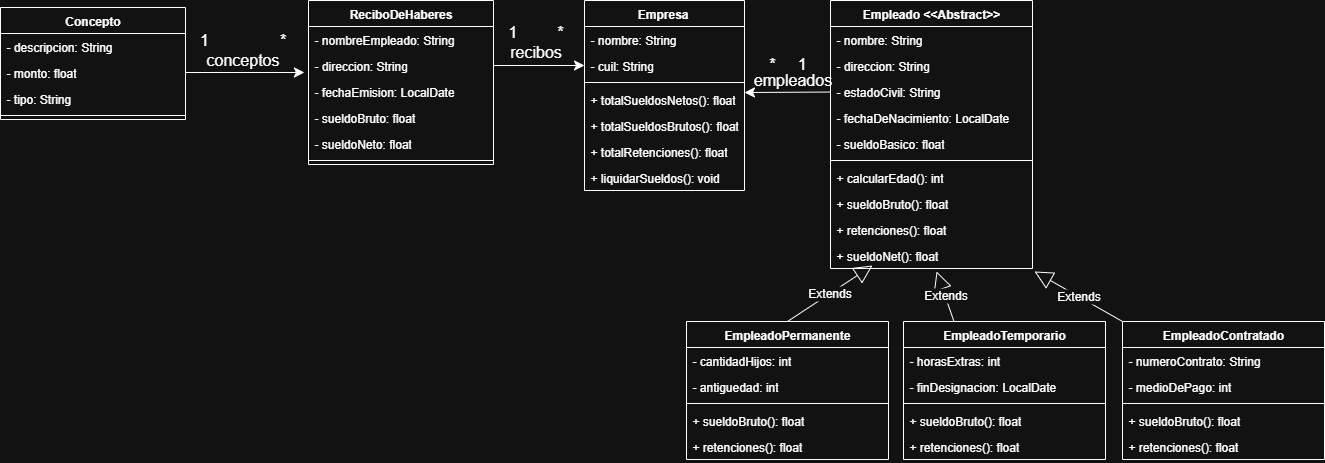

The diagram above was exported from draw.io. Its source (the exported page's mxGraphModel, read from the mxfile embedded in the PNG):
<mxGraphModel dx="1701" dy="1124" grid="0" gridSize="10" guides="1" tooltips="1" connect="1" arrows="1" fold="1" page="0" pageScale="1" pageWidth="827" pageHeight="1169" math="0" shadow="0">
  <root>
    <mxCell id="0" />
    <mxCell id="1" parent="0" />
    <mxCell id="yWH827ujZKHylP0ubGCk-2" value="Empresa&lt;span style=&quot;white-space: pre;&quot;&gt;&#09;&lt;/span&gt;" style="swimlane;fontStyle=1;align=center;verticalAlign=top;childLayout=stackLayout;horizontal=1;startSize=26;horizontalStack=0;resizeParent=1;resizeParentMax=0;resizeLast=0;collapsible=1;marginBottom=0;whiteSpace=wrap;html=1;" vertex="1" parent="1">
      <mxGeometry x="247" y="-74" width="160" height="190" as="geometry" />
    </mxCell>
    <mxCell id="yWH827ujZKHylP0ubGCk-3" value="- nombre: String" style="text;strokeColor=none;fillColor=none;align=left;verticalAlign=top;spacingLeft=4;spacingRight=4;overflow=hidden;rotatable=0;points=[[0,0.5],[1,0.5]];portConstraint=eastwest;whiteSpace=wrap;html=1;" vertex="1" parent="yWH827ujZKHylP0ubGCk-2">
      <mxGeometry y="26" width="160" height="26" as="geometry" />
    </mxCell>
    <mxCell id="yWH827ujZKHylP0ubGCk-9" value="- cuil: String" style="text;strokeColor=none;fillColor=none;align=left;verticalAlign=top;spacingLeft=4;spacingRight=4;overflow=hidden;rotatable=0;points=[[0,0.5],[1,0.5]];portConstraint=eastwest;whiteSpace=wrap;html=1;" vertex="1" parent="yWH827ujZKHylP0ubGCk-2">
      <mxGeometry y="52" width="160" height="26" as="geometry" />
    </mxCell>
    <mxCell id="yWH827ujZKHylP0ubGCk-4" value="" style="line;strokeWidth=1;fillColor=none;align=left;verticalAlign=middle;spacingTop=-1;spacingLeft=3;spacingRight=3;rotatable=0;labelPosition=right;points=[];portConstraint=eastwest;strokeColor=inherit;" vertex="1" parent="yWH827ujZKHylP0ubGCk-2">
      <mxGeometry y="78" width="160" height="8" as="geometry" />
    </mxCell>
    <mxCell id="yWH827ujZKHylP0ubGCk-5" value="+ totalSueldosNetos(): float" style="text;strokeColor=none;fillColor=none;align=left;verticalAlign=top;spacingLeft=4;spacingRight=4;overflow=hidden;rotatable=0;points=[[0,0.5],[1,0.5]];portConstraint=eastwest;whiteSpace=wrap;html=1;" vertex="1" parent="yWH827ujZKHylP0ubGCk-2">
      <mxGeometry y="86" width="160" height="26" as="geometry" />
    </mxCell>
    <mxCell id="yWH827ujZKHylP0ubGCk-7" value="+ totalSueldosBrutos(): float" style="text;strokeColor=none;fillColor=none;align=left;verticalAlign=top;spacingLeft=4;spacingRight=4;overflow=hidden;rotatable=0;points=[[0,0.5],[1,0.5]];portConstraint=eastwest;whiteSpace=wrap;html=1;" vertex="1" parent="yWH827ujZKHylP0ubGCk-2">
      <mxGeometry y="112" width="160" height="26" as="geometry" />
    </mxCell>
    <mxCell id="yWH827ujZKHylP0ubGCk-8" value="+ totalRetenciones(): float" style="text;strokeColor=none;fillColor=none;align=left;verticalAlign=top;spacingLeft=4;spacingRight=4;overflow=hidden;rotatable=0;points=[[0,0.5],[1,0.5]];portConstraint=eastwest;whiteSpace=wrap;html=1;" vertex="1" parent="yWH827ujZKHylP0ubGCk-2">
      <mxGeometry y="138" width="160" height="26" as="geometry" />
    </mxCell>
    <mxCell id="yWH827ujZKHylP0ubGCk-10" value="+ liquidarSueldos(): void" style="text;strokeColor=none;fillColor=none;align=left;verticalAlign=top;spacingLeft=4;spacingRight=4;overflow=hidden;rotatable=0;points=[[0,0.5],[1,0.5]];portConstraint=eastwest;whiteSpace=wrap;html=1;" vertex="1" parent="yWH827ujZKHylP0ubGCk-2">
      <mxGeometry y="164" width="160" height="26" as="geometry" />
    </mxCell>
    <mxCell id="yWH827ujZKHylP0ubGCk-11" value="Empleado &amp;lt;&amp;lt;Abstract&amp;gt;&amp;gt;" style="swimlane;fontStyle=1;align=center;verticalAlign=top;childLayout=stackLayout;horizontal=1;startSize=26;horizontalStack=0;resizeParent=1;resizeParentMax=0;resizeLast=0;collapsible=1;marginBottom=0;whiteSpace=wrap;html=1;" vertex="1" parent="1">
      <mxGeometry x="493" y="-74" width="202" height="268" as="geometry" />
    </mxCell>
    <mxCell id="yWH827ujZKHylP0ubGCk-12" value="- nombre: String" style="text;strokeColor=none;fillColor=none;align=left;verticalAlign=top;spacingLeft=4;spacingRight=4;overflow=hidden;rotatable=0;points=[[0,0.5],[1,0.5]];portConstraint=eastwest;whiteSpace=wrap;html=1;" vertex="1" parent="yWH827ujZKHylP0ubGCk-11">
      <mxGeometry y="26" width="202" height="26" as="geometry" />
    </mxCell>
    <mxCell id="yWH827ujZKHylP0ubGCk-13" value="- direccion: String" style="text;strokeColor=none;fillColor=none;align=left;verticalAlign=top;spacingLeft=4;spacingRight=4;overflow=hidden;rotatable=0;points=[[0,0.5],[1,0.5]];portConstraint=eastwest;whiteSpace=wrap;html=1;" vertex="1" parent="yWH827ujZKHylP0ubGCk-11">
      <mxGeometry y="52" width="202" height="26" as="geometry" />
    </mxCell>
    <mxCell id="yWH827ujZKHylP0ubGCk-19" value="- estadoCivil: String" style="text;strokeColor=none;fillColor=none;align=left;verticalAlign=top;spacingLeft=4;spacingRight=4;overflow=hidden;rotatable=0;points=[[0,0.5],[1,0.5]];portConstraint=eastwest;whiteSpace=wrap;html=1;" vertex="1" parent="yWH827ujZKHylP0ubGCk-11">
      <mxGeometry y="78" width="202" height="26" as="geometry" />
    </mxCell>
    <mxCell id="yWH827ujZKHylP0ubGCk-20" value="- fechaDeNacimiento: LocalDate" style="text;strokeColor=none;fillColor=none;align=left;verticalAlign=top;spacingLeft=4;spacingRight=4;overflow=hidden;rotatable=0;points=[[0,0.5],[1,0.5]];portConstraint=eastwest;whiteSpace=wrap;html=1;" vertex="1" parent="yWH827ujZKHylP0ubGCk-11">
      <mxGeometry y="104" width="202" height="26" as="geometry" />
    </mxCell>
    <mxCell id="yWH827ujZKHylP0ubGCk-21" value="- sueldoBasico: float" style="text;strokeColor=none;fillColor=none;align=left;verticalAlign=top;spacingLeft=4;spacingRight=4;overflow=hidden;rotatable=0;points=[[0,0.5],[1,0.5]];portConstraint=eastwest;whiteSpace=wrap;html=1;" vertex="1" parent="yWH827ujZKHylP0ubGCk-11">
      <mxGeometry y="130" width="202" height="26" as="geometry" />
    </mxCell>
    <mxCell id="yWH827ujZKHylP0ubGCk-14" value="" style="line;strokeWidth=1;fillColor=none;align=left;verticalAlign=middle;spacingTop=-1;spacingLeft=3;spacingRight=3;rotatable=0;labelPosition=right;points=[];portConstraint=eastwest;strokeColor=inherit;" vertex="1" parent="yWH827ujZKHylP0ubGCk-11">
      <mxGeometry y="156" width="202" height="8" as="geometry" />
    </mxCell>
    <mxCell id="yWH827ujZKHylP0ubGCk-15" value="+ calcularEdad(): int" style="text;strokeColor=none;fillColor=none;align=left;verticalAlign=top;spacingLeft=4;spacingRight=4;overflow=hidden;rotatable=0;points=[[0,0.5],[1,0.5]];portConstraint=eastwest;whiteSpace=wrap;html=1;" vertex="1" parent="yWH827ujZKHylP0ubGCk-11">
      <mxGeometry y="164" width="202" height="26" as="geometry" />
    </mxCell>
    <mxCell id="yWH827ujZKHylP0ubGCk-16" value="+ sueldoBruto(): float" style="text;strokeColor=none;fillColor=none;align=left;verticalAlign=top;spacingLeft=4;spacingRight=4;overflow=hidden;rotatable=0;points=[[0,0.5],[1,0.5]];portConstraint=eastwest;whiteSpace=wrap;html=1;" vertex="1" parent="yWH827ujZKHylP0ubGCk-11">
      <mxGeometry y="190" width="202" height="26" as="geometry" />
    </mxCell>
    <mxCell id="yWH827ujZKHylP0ubGCk-17" value="+ retenciones(): float" style="text;strokeColor=none;fillColor=none;align=left;verticalAlign=top;spacingLeft=4;spacingRight=4;overflow=hidden;rotatable=0;points=[[0,0.5],[1,0.5]];portConstraint=eastwest;whiteSpace=wrap;html=1;" vertex="1" parent="yWH827ujZKHylP0ubGCk-11">
      <mxGeometry y="216" width="202" height="26" as="geometry" />
    </mxCell>
    <mxCell id="yWH827ujZKHylP0ubGCk-18" value="+ sueldoNet(): float" style="text;strokeColor=none;fillColor=none;align=left;verticalAlign=top;spacingLeft=4;spacingRight=4;overflow=hidden;rotatable=0;points=[[0,0.5],[1,0.5]];portConstraint=eastwest;whiteSpace=wrap;html=1;" vertex="1" parent="yWH827ujZKHylP0ubGCk-11">
      <mxGeometry y="242" width="202" height="26" as="geometry" />
    </mxCell>
    <mxCell id="yWH827ujZKHylP0ubGCk-22" value="EmpleadoPermanente" style="swimlane;fontStyle=1;align=center;verticalAlign=top;childLayout=stackLayout;horizontal=1;startSize=26;horizontalStack=0;resizeParent=1;resizeParentMax=0;resizeLast=0;collapsible=1;marginBottom=0;whiteSpace=wrap;html=1;" vertex="1" parent="1">
      <mxGeometry x="349" y="247" width="202" height="138" as="geometry" />
    </mxCell>
    <mxCell id="yWH827ujZKHylP0ubGCk-26" value="- cantidadHijos: int" style="text;strokeColor=none;fillColor=none;align=left;verticalAlign=top;spacingLeft=4;spacingRight=4;overflow=hidden;rotatable=0;points=[[0,0.5],[1,0.5]];portConstraint=eastwest;whiteSpace=wrap;html=1;" vertex="1" parent="yWH827ujZKHylP0ubGCk-22">
      <mxGeometry y="26" width="202" height="26" as="geometry" />
    </mxCell>
    <mxCell id="yWH827ujZKHylP0ubGCk-27" value="- antiguedad: int" style="text;strokeColor=none;fillColor=none;align=left;verticalAlign=top;spacingLeft=4;spacingRight=4;overflow=hidden;rotatable=0;points=[[0,0.5],[1,0.5]];portConstraint=eastwest;whiteSpace=wrap;html=1;" vertex="1" parent="yWH827ujZKHylP0ubGCk-22">
      <mxGeometry y="52" width="202" height="26" as="geometry" />
    </mxCell>
    <mxCell id="yWH827ujZKHylP0ubGCk-28" value="" style="line;strokeWidth=1;fillColor=none;align=left;verticalAlign=middle;spacingTop=-1;spacingLeft=3;spacingRight=3;rotatable=0;labelPosition=right;points=[];portConstraint=eastwest;strokeColor=inherit;" vertex="1" parent="yWH827ujZKHylP0ubGCk-22">
      <mxGeometry y="78" width="202" height="8" as="geometry" />
    </mxCell>
    <mxCell id="yWH827ujZKHylP0ubGCk-30" value="+ sueldoBruto(): float" style="text;strokeColor=none;fillColor=none;align=left;verticalAlign=top;spacingLeft=4;spacingRight=4;overflow=hidden;rotatable=0;points=[[0,0.5],[1,0.5]];portConstraint=eastwest;whiteSpace=wrap;html=1;" vertex="1" parent="yWH827ujZKHylP0ubGCk-22">
      <mxGeometry y="86" width="202" height="26" as="geometry" />
    </mxCell>
    <mxCell id="yWH827ujZKHylP0ubGCk-31" value="+ retenciones(): float" style="text;strokeColor=none;fillColor=none;align=left;verticalAlign=top;spacingLeft=4;spacingRight=4;overflow=hidden;rotatable=0;points=[[0,0.5],[1,0.5]];portConstraint=eastwest;whiteSpace=wrap;html=1;" vertex="1" parent="yWH827ujZKHylP0ubGCk-22">
      <mxGeometry y="112" width="202" height="26" as="geometry" />
    </mxCell>
    <mxCell id="yWH827ujZKHylP0ubGCk-33" value="EmpleadoContratado" style="swimlane;fontStyle=1;align=center;verticalAlign=top;childLayout=stackLayout;horizontal=1;startSize=26;horizontalStack=0;resizeParent=1;resizeParentMax=0;resizeLast=0;collapsible=1;marginBottom=0;whiteSpace=wrap;html=1;" vertex="1" parent="1">
      <mxGeometry x="785" y="247" width="202" height="138" as="geometry" />
    </mxCell>
    <mxCell id="yWH827ujZKHylP0ubGCk-34" value="- numeroContrato: String" style="text;strokeColor=none;fillColor=none;align=left;verticalAlign=top;spacingLeft=4;spacingRight=4;overflow=hidden;rotatable=0;points=[[0,0.5],[1,0.5]];portConstraint=eastwest;whiteSpace=wrap;html=1;" vertex="1" parent="yWH827ujZKHylP0ubGCk-33">
      <mxGeometry y="26" width="202" height="26" as="geometry" />
    </mxCell>
    <mxCell id="yWH827ujZKHylP0ubGCk-35" value="- medioDePago: int" style="text;strokeColor=none;fillColor=none;align=left;verticalAlign=top;spacingLeft=4;spacingRight=4;overflow=hidden;rotatable=0;points=[[0,0.5],[1,0.5]];portConstraint=eastwest;whiteSpace=wrap;html=1;" vertex="1" parent="yWH827ujZKHylP0ubGCk-33">
      <mxGeometry y="52" width="202" height="26" as="geometry" />
    </mxCell>
    <mxCell id="yWH827ujZKHylP0ubGCk-36" value="" style="line;strokeWidth=1;fillColor=none;align=left;verticalAlign=middle;spacingTop=-1;spacingLeft=3;spacingRight=3;rotatable=0;labelPosition=right;points=[];portConstraint=eastwest;strokeColor=inherit;" vertex="1" parent="yWH827ujZKHylP0ubGCk-33">
      <mxGeometry y="78" width="202" height="8" as="geometry" />
    </mxCell>
    <mxCell id="yWH827ujZKHylP0ubGCk-37" value="+ sueldoBruto(): float" style="text;strokeColor=none;fillColor=none;align=left;verticalAlign=top;spacingLeft=4;spacingRight=4;overflow=hidden;rotatable=0;points=[[0,0.5],[1,0.5]];portConstraint=eastwest;whiteSpace=wrap;html=1;" vertex="1" parent="yWH827ujZKHylP0ubGCk-33">
      <mxGeometry y="86" width="202" height="26" as="geometry" />
    </mxCell>
    <mxCell id="yWH827ujZKHylP0ubGCk-38" value="+ retenciones(): float" style="text;strokeColor=none;fillColor=none;align=left;verticalAlign=top;spacingLeft=4;spacingRight=4;overflow=hidden;rotatable=0;points=[[0,0.5],[1,0.5]];portConstraint=eastwest;whiteSpace=wrap;html=1;" vertex="1" parent="yWH827ujZKHylP0ubGCk-33">
      <mxGeometry y="112" width="202" height="26" as="geometry" />
    </mxCell>
    <mxCell id="yWH827ujZKHylP0ubGCk-39" value="EmpleadoTemporario" style="swimlane;fontStyle=1;align=center;verticalAlign=top;childLayout=stackLayout;horizontal=1;startSize=26;horizontalStack=0;resizeParent=1;resizeParentMax=0;resizeLast=0;collapsible=1;marginBottom=0;whiteSpace=wrap;html=1;" vertex="1" parent="1">
      <mxGeometry x="566" y="247" width="202" height="138" as="geometry" />
    </mxCell>
    <mxCell id="yWH827ujZKHylP0ubGCk-40" value="- horasExtras: int" style="text;strokeColor=none;fillColor=none;align=left;verticalAlign=top;spacingLeft=4;spacingRight=4;overflow=hidden;rotatable=0;points=[[0,0.5],[1,0.5]];portConstraint=eastwest;whiteSpace=wrap;html=1;" vertex="1" parent="yWH827ujZKHylP0ubGCk-39">
      <mxGeometry y="26" width="202" height="26" as="geometry" />
    </mxCell>
    <mxCell id="yWH827ujZKHylP0ubGCk-41" value="- finDesignacion: LocalDate" style="text;strokeColor=none;fillColor=none;align=left;verticalAlign=top;spacingLeft=4;spacingRight=4;overflow=hidden;rotatable=0;points=[[0,0.5],[1,0.5]];portConstraint=eastwest;whiteSpace=wrap;html=1;" vertex="1" parent="yWH827ujZKHylP0ubGCk-39">
      <mxGeometry y="52" width="202" height="26" as="geometry" />
    </mxCell>
    <mxCell id="yWH827ujZKHylP0ubGCk-42" value="" style="line;strokeWidth=1;fillColor=none;align=left;verticalAlign=middle;spacingTop=-1;spacingLeft=3;spacingRight=3;rotatable=0;labelPosition=right;points=[];portConstraint=eastwest;strokeColor=inherit;" vertex="1" parent="yWH827ujZKHylP0ubGCk-39">
      <mxGeometry y="78" width="202" height="8" as="geometry" />
    </mxCell>
    <mxCell id="yWH827ujZKHylP0ubGCk-43" value="+ sueldoBruto(): float" style="text;strokeColor=none;fillColor=none;align=left;verticalAlign=top;spacingLeft=4;spacingRight=4;overflow=hidden;rotatable=0;points=[[0,0.5],[1,0.5]];portConstraint=eastwest;whiteSpace=wrap;html=1;" vertex="1" parent="yWH827ujZKHylP0ubGCk-39">
      <mxGeometry y="86" width="202" height="26" as="geometry" />
    </mxCell>
    <mxCell id="yWH827ujZKHylP0ubGCk-44" value="+ retenciones(): float" style="text;strokeColor=none;fillColor=none;align=left;verticalAlign=top;spacingLeft=4;spacingRight=4;overflow=hidden;rotatable=0;points=[[0,0.5],[1,0.5]];portConstraint=eastwest;whiteSpace=wrap;html=1;" vertex="1" parent="yWH827ujZKHylP0ubGCk-39">
      <mxGeometry y="112" width="202" height="26" as="geometry" />
    </mxCell>
    <mxCell id="yWH827ujZKHylP0ubGCk-45" value="ReciboDeHaberes" style="swimlane;fontStyle=1;align=center;verticalAlign=top;childLayout=stackLayout;horizontal=1;startSize=26;horizontalStack=0;resizeParent=1;resizeParentMax=0;resizeLast=0;collapsible=1;marginBottom=0;whiteSpace=wrap;html=1;" vertex="1" parent="1">
      <mxGeometry x="-29" y="-74" width="185" height="164" as="geometry" />
    </mxCell>
    <mxCell id="yWH827ujZKHylP0ubGCk-46" value="- nombreEmpleado: String" style="text;strokeColor=none;fillColor=none;align=left;verticalAlign=top;spacingLeft=4;spacingRight=4;overflow=hidden;rotatable=0;points=[[0,0.5],[1,0.5]];portConstraint=eastwest;whiteSpace=wrap;html=1;" vertex="1" parent="yWH827ujZKHylP0ubGCk-45">
      <mxGeometry y="26" width="185" height="26" as="geometry" />
    </mxCell>
    <mxCell id="yWH827ujZKHylP0ubGCk-53" value="- direccion: String" style="text;strokeColor=none;fillColor=none;align=left;verticalAlign=top;spacingLeft=4;spacingRight=4;overflow=hidden;rotatable=0;points=[[0,0.5],[1,0.5]];portConstraint=eastwest;whiteSpace=wrap;html=1;" vertex="1" parent="yWH827ujZKHylP0ubGCk-45">
      <mxGeometry y="52" width="185" height="26" as="geometry" />
    </mxCell>
    <mxCell id="yWH827ujZKHylP0ubGCk-54" value="- fechaEmision: LocalDate" style="text;strokeColor=none;fillColor=none;align=left;verticalAlign=top;spacingLeft=4;spacingRight=4;overflow=hidden;rotatable=0;points=[[0,0.5],[1,0.5]];portConstraint=eastwest;whiteSpace=wrap;html=1;" vertex="1" parent="yWH827ujZKHylP0ubGCk-45">
      <mxGeometry y="78" width="185" height="26" as="geometry" />
    </mxCell>
    <mxCell id="yWH827ujZKHylP0ubGCk-55" value="- sueldoBruto: float" style="text;strokeColor=none;fillColor=none;align=left;verticalAlign=top;spacingLeft=4;spacingRight=4;overflow=hidden;rotatable=0;points=[[0,0.5],[1,0.5]];portConstraint=eastwest;whiteSpace=wrap;html=1;" vertex="1" parent="yWH827ujZKHylP0ubGCk-45">
      <mxGeometry y="104" width="185" height="26" as="geometry" />
    </mxCell>
    <mxCell id="yWH827ujZKHylP0ubGCk-56" value="- sueldoNeto: float" style="text;strokeColor=none;fillColor=none;align=left;verticalAlign=top;spacingLeft=4;spacingRight=4;overflow=hidden;rotatable=0;points=[[0,0.5],[1,0.5]];portConstraint=eastwest;whiteSpace=wrap;html=1;" vertex="1" parent="yWH827ujZKHylP0ubGCk-45">
      <mxGeometry y="130" width="185" height="26" as="geometry" />
    </mxCell>
    <mxCell id="yWH827ujZKHylP0ubGCk-48" value="" style="line;strokeWidth=1;fillColor=none;align=left;verticalAlign=middle;spacingTop=-1;spacingLeft=3;spacingRight=3;rotatable=0;labelPosition=right;points=[];portConstraint=eastwest;strokeColor=inherit;" vertex="1" parent="yWH827ujZKHylP0ubGCk-45">
      <mxGeometry y="156" width="185" height="8" as="geometry" />
    </mxCell>
    <mxCell id="yWH827ujZKHylP0ubGCk-57" value="Concepto" style="swimlane;fontStyle=1;align=center;verticalAlign=top;childLayout=stackLayout;horizontal=1;startSize=26;horizontalStack=0;resizeParent=1;resizeParentMax=0;resizeLast=0;collapsible=1;marginBottom=0;whiteSpace=wrap;html=1;" vertex="1" parent="1">
      <mxGeometry x="-337" y="-67" width="185" height="112" as="geometry" />
    </mxCell>
    <mxCell id="yWH827ujZKHylP0ubGCk-58" value="- descripcion: String" style="text;strokeColor=none;fillColor=none;align=left;verticalAlign=top;spacingLeft=4;spacingRight=4;overflow=hidden;rotatable=0;points=[[0,0.5],[1,0.5]];portConstraint=eastwest;whiteSpace=wrap;html=1;" vertex="1" parent="yWH827ujZKHylP0ubGCk-57">
      <mxGeometry y="26" width="185" height="26" as="geometry" />
    </mxCell>
    <mxCell id="yWH827ujZKHylP0ubGCk-60" value="- monto: float" style="text;strokeColor=none;fillColor=none;align=left;verticalAlign=top;spacingLeft=4;spacingRight=4;overflow=hidden;rotatable=0;points=[[0,0.5],[1,0.5]];portConstraint=eastwest;whiteSpace=wrap;html=1;" vertex="1" parent="yWH827ujZKHylP0ubGCk-57">
      <mxGeometry y="52" width="185" height="26" as="geometry" />
    </mxCell>
    <mxCell id="yWH827ujZKHylP0ubGCk-63" value="- tipo: String" style="text;strokeColor=none;fillColor=none;align=left;verticalAlign=top;spacingLeft=4;spacingRight=4;overflow=hidden;rotatable=0;points=[[0,0.5],[1,0.5]];portConstraint=eastwest;whiteSpace=wrap;html=1;" vertex="1" parent="yWH827ujZKHylP0ubGCk-57">
      <mxGeometry y="78" width="185" height="26" as="geometry" />
    </mxCell>
    <mxCell id="yWH827ujZKHylP0ubGCk-64" value="" style="line;strokeWidth=1;fillColor=none;align=left;verticalAlign=middle;spacingTop=-1;spacingLeft=3;spacingRight=3;rotatable=0;labelPosition=right;points=[];portConstraint=eastwest;strokeColor=inherit;" vertex="1" parent="yWH827ujZKHylP0ubGCk-57">
      <mxGeometry y="104" width="185" height="8" as="geometry" />
    </mxCell>
    <mxCell id="yWH827ujZKHylP0ubGCk-65" style="edgeStyle=none;curved=1;rounded=0;orthogonalLoop=1;jettySize=auto;html=1;entryX=1;entryY=0.231;entryDx=0;entryDy=0;entryPerimeter=0;fontSize=12;startSize=8;endSize=8;" edge="1" parent="1" source="yWH827ujZKHylP0ubGCk-19" target="yWH827ujZKHylP0ubGCk-5">
      <mxGeometry relative="1" as="geometry" />
    </mxCell>
    <mxCell id="yWH827ujZKHylP0ubGCk-66" value="empleados" style="text;html=1;align=center;verticalAlign=middle;resizable=0;points=[];autosize=1;strokeColor=none;fillColor=none;fontSize=16;" vertex="1" parent="1">
      <mxGeometry x="407" y="-11" width="96" height="31" as="geometry" />
    </mxCell>
    <mxCell id="yWH827ujZKHylP0ubGCk-70" value="*&amp;nbsp; &amp;nbsp; &amp;nbsp;1" style="text;html=1;align=center;verticalAlign=middle;resizable=0;points=[];autosize=1;strokeColor=none;fillColor=none;fontSize=16;" vertex="1" parent="1">
      <mxGeometry x="422.5" y="-26.5" width="55" height="31" as="geometry" />
    </mxCell>
    <mxCell id="yWH827ujZKHylP0ubGCk-71" value="Extends" style="endArrow=block;endSize=16;endFill=0;html=1;rounded=0;fontSize=12;curved=1;exitX=0.5;exitY=0;exitDx=0;exitDy=0;entryX=0.208;entryY=0.885;entryDx=0;entryDy=0;entryPerimeter=0;" edge="1" parent="1" source="yWH827ujZKHylP0ubGCk-22" target="yWH827ujZKHylP0ubGCk-18">
      <mxGeometry width="160" relative="1" as="geometry">
        <mxPoint x="208" y="156" as="sourcePoint" />
        <mxPoint x="368" y="156" as="targetPoint" />
      </mxGeometry>
    </mxCell>
    <mxCell id="yWH827ujZKHylP0ubGCk-72" value="Extends" style="endArrow=block;endSize=16;endFill=0;html=1;rounded=0;fontSize=12;curved=1;exitX=0.25;exitY=0;exitDx=0;exitDy=0;entryX=0.525;entryY=1.115;entryDx=0;entryDy=0;entryPerimeter=0;" edge="1" parent="1" source="yWH827ujZKHylP0ubGCk-39" target="yWH827ujZKHylP0ubGCk-18">
      <mxGeometry width="160" relative="1" as="geometry">
        <mxPoint x="616" y="285" as="sourcePoint" />
        <mxPoint x="701" y="229" as="targetPoint" />
      </mxGeometry>
    </mxCell>
    <mxCell id="yWH827ujZKHylP0ubGCk-73" value="Extends" style="endArrow=block;endSize=16;endFill=0;html=1;rounded=0;fontSize=12;curved=1;exitX=0;exitY=0;exitDx=0;exitDy=0;entryX=1.01;entryY=1.115;entryDx=0;entryDy=0;entryPerimeter=0;" edge="1" parent="1" source="yWH827ujZKHylP0ubGCk-33" target="yWH827ujZKHylP0ubGCk-18">
      <mxGeometry width="160" relative="1" as="geometry">
        <mxPoint x="901" y="235" as="sourcePoint" />
        <mxPoint x="986" y="179" as="targetPoint" />
      </mxGeometry>
    </mxCell>
    <mxCell id="yWH827ujZKHylP0ubGCk-74" style="edgeStyle=none;curved=1;rounded=0;orthogonalLoop=1;jettySize=auto;html=1;exitX=1;exitY=0.5;exitDx=0;exitDy=0;entryX=-0.022;entryY=0.769;entryDx=0;entryDy=0;entryPerimeter=0;fontSize=12;startSize=8;endSize=8;" edge="1" parent="1" source="yWH827ujZKHylP0ubGCk-60" target="yWH827ujZKHylP0ubGCk-53">
      <mxGeometry relative="1" as="geometry" />
    </mxCell>
    <mxCell id="yWH827ujZKHylP0ubGCk-75" value="1&amp;nbsp; &amp;nbsp; &amp;nbsp; &amp;nbsp; &amp;nbsp; &amp;nbsp; &amp;nbsp; &amp;nbsp; *&lt;div&gt;conceptos&lt;/div&gt;" style="text;html=1;align=center;verticalAlign=middle;resizable=0;points=[];autosize=1;strokeColor=none;fillColor=none;fontSize=16;" vertex="1" parent="1">
      <mxGeometry x="-147" y="-50" width="104" height="50" as="geometry" />
    </mxCell>
    <mxCell id="yWH827ujZKHylP0ubGCk-76" style="edgeStyle=none;curved=1;rounded=0;orthogonalLoop=1;jettySize=auto;html=1;exitX=1;exitY=0.5;exitDx=0;exitDy=0;entryX=0;entryY=0.5;entryDx=0;entryDy=0;fontSize=12;startSize=8;endSize=8;" edge="1" parent="1" source="yWH827ujZKHylP0ubGCk-53" target="yWH827ujZKHylP0ubGCk-9">
      <mxGeometry relative="1" as="geometry" />
    </mxCell>
    <mxCell id="yWH827ujZKHylP0ubGCk-77" value="1&amp;nbsp; &amp;nbsp; &amp;nbsp; &amp;nbsp; &amp;nbsp;*&lt;div&gt;recibos&lt;/div&gt;" style="text;html=1;align=center;verticalAlign=middle;resizable=0;points=[];autosize=1;strokeColor=none;fillColor=none;fontSize=16;" vertex="1" parent="1">
      <mxGeometry x="161" y="-58" width="73" height="50" as="geometry" />
    </mxCell>
  </root>
</mxGraphModel>